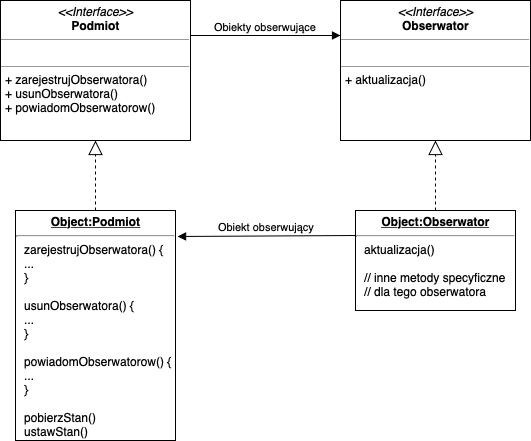

The diagram above was exported from draw.io. Its source (the exported page's mxGraphModel, read from the mxfile embedded in the PNG):
<mxGraphModel dx="932" dy="623" grid="1" gridSize="10" guides="1" tooltips="1" connect="1" arrows="1" fold="1" page="1" pageScale="1" pageWidth="827" pageHeight="1169" math="0" shadow="0">
  <root>
    <mxCell id="0" />
    <mxCell id="1" parent="0" />
    <mxCell id="Ag8RFngi_xk8P9TXm44K-1" value="&lt;p style=&quot;margin: 0px ; margin-top: 4px ; text-align: center&quot;&gt;&lt;i&gt;&amp;lt;&amp;lt;Interface&amp;gt;&amp;gt;&lt;/i&gt;&lt;br&gt;&lt;b&gt;Podmiot&lt;/b&gt;&lt;/p&gt;&lt;hr size=&quot;1&quot;&gt;&lt;p style=&quot;margin: 0px ; margin-left: 4px&quot;&gt;&lt;br&gt;&lt;/p&gt;&lt;hr size=&quot;1&quot;&gt;&lt;p style=&quot;margin: 0px ; margin-left: 4px&quot;&gt;+ zarejestrujObserwatora()&lt;br&gt;+ usunObserwatora()&lt;/p&gt;&lt;p style=&quot;margin: 0px ; margin-left: 4px&quot;&gt;+ powiadomObserwatorow()&lt;/p&gt;" style="verticalAlign=top;align=left;overflow=fill;fontSize=12;fontFamily=Helvetica;html=1;" vertex="1" parent="1">
      <mxGeometry x="20" y="20" width="190" height="140" as="geometry" />
    </mxCell>
    <mxCell id="Ag8RFngi_xk8P9TXm44K-2" value="&lt;p style=&quot;margin: 0px ; margin-top: 4px ; text-align: center&quot;&gt;&lt;i&gt;&amp;lt;&amp;lt;Interface&amp;gt;&amp;gt;&lt;/i&gt;&lt;br&gt;&lt;b&gt;Obserwator&lt;/b&gt;&lt;/p&gt;&lt;hr size=&quot;1&quot;&gt;&lt;p style=&quot;margin: 0px ; margin-left: 4px&quot;&gt;&lt;br&gt;&lt;/p&gt;&lt;hr size=&quot;1&quot;&gt;&lt;p style=&quot;margin: 0px ; margin-left: 4px&quot;&gt;+ aktualizacja()&lt;br&gt;&lt;/p&gt;" style="verticalAlign=top;align=left;overflow=fill;fontSize=12;fontFamily=Helvetica;html=1;" vertex="1" parent="1">
      <mxGeometry x="360" y="20" width="190" height="140" as="geometry" />
    </mxCell>
    <mxCell id="Ag8RFngi_xk8P9TXm44K-8" value="&lt;p style=&quot;margin: 0px ; margin-top: 4px ; text-align: center ; text-decoration: underline&quot;&gt;&lt;b&gt;Object:Podmiot&lt;/b&gt;&lt;/p&gt;&lt;hr&gt;&lt;p style=&quot;margin: 0px ; margin-left: 8px&quot;&gt;zarejestrujObserwatora() {&lt;/p&gt;&lt;p style=&quot;margin: 0px ; margin-left: 8px&quot;&gt;...&lt;/p&gt;&lt;p style=&quot;margin: 0px ; margin-left: 8px&quot;&gt;}&lt;/p&gt;&lt;p style=&quot;margin: 0px ; margin-left: 8px&quot;&gt;&lt;br&gt;&lt;/p&gt;&lt;p style=&quot;margin: 0px ; margin-left: 8px&quot;&gt;usunObserwatora() {&lt;/p&gt;&lt;p style=&quot;margin: 0px ; margin-left: 8px&quot;&gt;...&lt;/p&gt;&lt;p style=&quot;margin: 0px ; margin-left: 8px&quot;&gt;}&lt;/p&gt;&lt;p style=&quot;margin: 0px ; margin-left: 8px&quot;&gt;&lt;br&gt;&lt;/p&gt;&lt;p style=&quot;margin: 0px ; margin-left: 8px&quot;&gt;powiadomObserwatorow() {&lt;/p&gt;&lt;p style=&quot;margin: 0px ; margin-left: 8px&quot;&gt;...&lt;/p&gt;&lt;p style=&quot;margin: 0px ; margin-left: 8px&quot;&gt;}&lt;/p&gt;&lt;p style=&quot;margin: 0px ; margin-left: 8px&quot;&gt;&lt;br&gt;&lt;/p&gt;&lt;p style=&quot;margin: 0px ; margin-left: 8px&quot;&gt;pobierzStan()&lt;/p&gt;&lt;p style=&quot;margin: 0px ; margin-left: 8px&quot;&gt;ustawStan()&lt;/p&gt;" style="verticalAlign=top;align=left;overflow=fill;fontSize=12;fontFamily=Helvetica;html=1;" vertex="1" parent="1">
      <mxGeometry x="35" y="230" width="160" height="230" as="geometry" />
    </mxCell>
    <mxCell id="Ag8RFngi_xk8P9TXm44K-9" value="&lt;p style=&quot;margin: 0px ; margin-top: 4px ; text-align: center ; text-decoration: underline&quot;&gt;&lt;b&gt;Object:Obserwator&lt;/b&gt;&lt;/p&gt;&lt;hr&gt;&lt;p style=&quot;margin: 0px ; margin-left: 8px&quot;&gt;aktualizacja()&lt;/p&gt;&lt;p style=&quot;margin: 0px ; margin-left: 8px&quot;&gt;&lt;br&gt;&lt;/p&gt;&lt;p style=&quot;margin: 0px ; margin-left: 8px&quot;&gt;// inne metody specyficzne&lt;/p&gt;&lt;p style=&quot;margin: 0px ; margin-left: 8px&quot;&gt;// dla tego obserwatora&lt;/p&gt;" style="verticalAlign=top;align=left;overflow=fill;fontSize=12;fontFamily=Helvetica;html=1;" vertex="1" parent="1">
      <mxGeometry x="375" y="230" width="160" height="100" as="geometry" />
    </mxCell>
    <mxCell id="Ag8RFngi_xk8P9TXm44K-33" value="Obiekty obserwujące" style="html=1;verticalAlign=bottom;endArrow=block;exitX=1;exitY=0.25;exitDx=0;exitDy=0;entryX=0;entryY=0.25;entryDx=0;entryDy=0;" edge="1" parent="1" source="Ag8RFngi_xk8P9TXm44K-1" target="Ag8RFngi_xk8P9TXm44K-2">
      <mxGeometry width="80" relative="1" as="geometry">
        <mxPoint x="20" y="480" as="sourcePoint" />
        <mxPoint x="100" y="480" as="targetPoint" />
      </mxGeometry>
    </mxCell>
    <mxCell id="Ag8RFngi_xk8P9TXm44K-34" value="" style="endArrow=block;dashed=1;endFill=0;endSize=12;html=1;exitX=0.5;exitY=0;exitDx=0;exitDy=0;entryX=0.5;entryY=1;entryDx=0;entryDy=0;" edge="1" parent="1" source="Ag8RFngi_xk8P9TXm44K-8" target="Ag8RFngi_xk8P9TXm44K-1">
      <mxGeometry width="160" relative="1" as="geometry">
        <mxPoint x="20" y="480" as="sourcePoint" />
        <mxPoint x="180" y="480" as="targetPoint" />
      </mxGeometry>
    </mxCell>
    <mxCell id="Ag8RFngi_xk8P9TXm44K-35" value="Obiekt obserwujący" style="html=1;verticalAlign=bottom;endArrow=block;exitX=0;exitY=0.25;exitDx=0;exitDy=0;entryX=1.013;entryY=0.113;entryDx=0;entryDy=0;entryPerimeter=0;" edge="1" parent="1" source="Ag8RFngi_xk8P9TXm44K-9" target="Ag8RFngi_xk8P9TXm44K-8">
      <mxGeometry width="80" relative="1" as="geometry">
        <mxPoint x="20" y="480" as="sourcePoint" />
        <mxPoint x="190" y="255" as="targetPoint" />
      </mxGeometry>
    </mxCell>
    <mxCell id="Ag8RFngi_xk8P9TXm44K-37" value="" style="endArrow=block;dashed=1;endFill=0;endSize=12;html=1;exitX=0.5;exitY=0;exitDx=0;exitDy=0;entryX=0.5;entryY=1;entryDx=0;entryDy=0;" edge="1" parent="1" source="Ag8RFngi_xk8P9TXm44K-9" target="Ag8RFngi_xk8P9TXm44K-2">
      <mxGeometry width="160" relative="1" as="geometry">
        <mxPoint x="20" y="480" as="sourcePoint" />
        <mxPoint x="180" y="480" as="targetPoint" />
      </mxGeometry>
    </mxCell>
  </root>
</mxGraphModel>